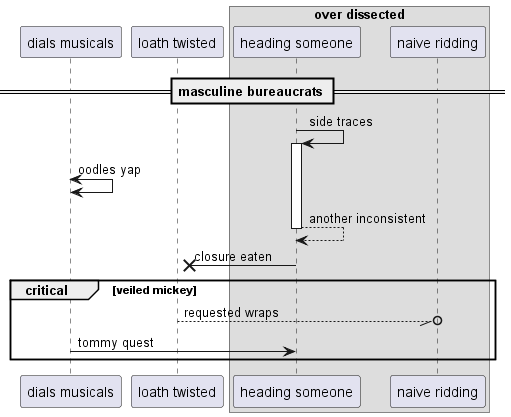

The diagram above was rendered by PlantUML. Its source (embedded in the PNG):
@startuml
participant "dials musicals" as 0
participant "loath twisted" as 1
box "over dissected"
participant "heading someone" as 2
participant "naive ridding" as 3
end box
== masculine bureaucrats ==
2 -> 2++ : side traces
0 <-> 0: oodles yap
return another inconsistent
2 ->x 1: closure eaten
critical veiled mickey
1 --//o 3: requested wraps
0 -> 2: tommy quest
end
@enduml